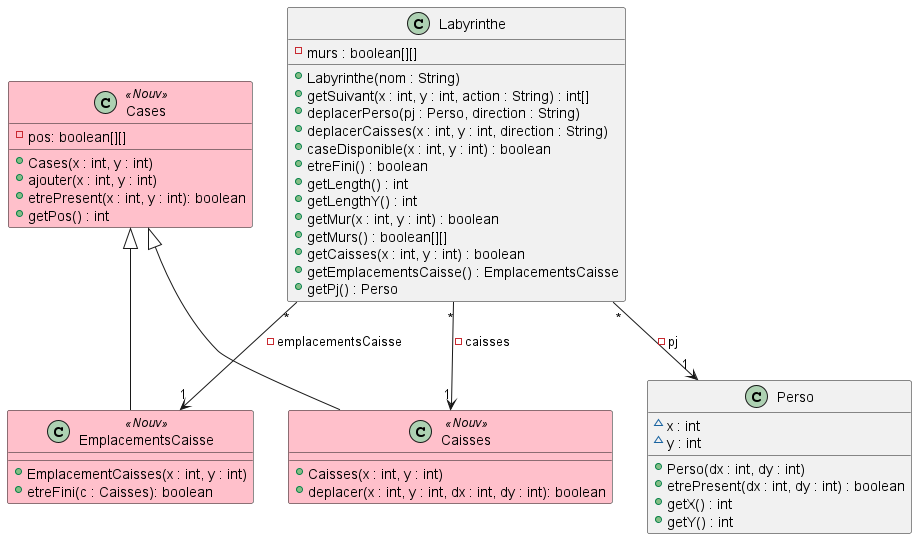

The diagram above was rendered by PlantUML. Its source (embedded in the PNG):
@startuml
skinparam class{
  BackgroundColor<<Nouv>> Pink
}


class Labyrinthe {
    - murs : boolean[][]
    + Labyrinthe(nom : String)
    + getSuivant(x : int, y : int, action : String) : int[]
    + deplacerPerso(pj : Perso, direction : String)
    + deplacerCaisses(x : int, y : int, direction : String)
    + caseDisponible(x : int, y : int) : boolean
    + etreFini() : boolean
    + getLength() : int
    + getLengthY() : int
    + getMur(x : int, y : int) : boolean
    + getMurs() : boolean[][]
    + getCaisses(x : int, y : int) : boolean
    + getEmplacementsCaisse() : EmplacementsCaisse
    + getPj() : Perso
}

class Cases <<Nouv>>{
    - pos: boolean[][]
    + Cases(x : int, y : int)
    + ajouter(x : int, y : int)
    + etrePresent(x : int, y : int): boolean
    + getPos() : int
}

class Caisses <<Nouv>>{
    + Caisses(x : int, y : int)
    + deplacer(x : int, y : int, dx : int, dy : int): boolean
}

class EmplacementsCaisse <<Nouv>>{
    + EmplacementCaisses(x : int, y : int)
    + etreFini(c : Caisses): boolean
}

class Perso {
    ~ x : int
    ~ y : int
    + Perso(dx : int, dy : int)
    + etrePresent(dx : int, dy : int) : boolean
    + getX() : int
    + getY() : int
}
Labyrinthe "*" --> "1" Perso : - pj

Labyrinthe "*" --> "1" Caisses : - caisses

Labyrinthe "*" --> "1" EmplacementsCaisse : - emplacementsCaisse

Cases <|-- Caisses
Cases <|-- EmplacementsCaisse
@enduml